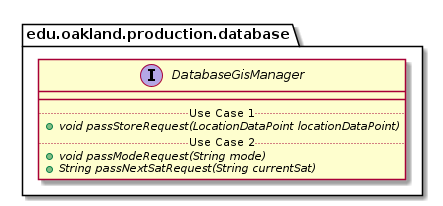

The diagram above was rendered by PlantUML. Its source (embedded in the PNG):
@startuml DatabaseGisManager_DirectDependencies


package edu.oakland.production.database {
    interface DatabaseGisManager {
        __
        .. Use Case 1 ..
        {abstract} + void passStoreRequest(LocationDataPoint locationDataPoint)
        .. Use Case 2 ..
        {abstract} + void passModeRequest(String mode)
        {abstract} + String passNextSatRequest(String currentSat)
    }
}






@enduml